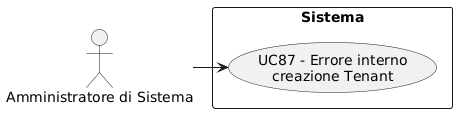

The diagram above was rendered by PlantUML. Its source (embedded in the PNG):
@startuml
skinparam wrapWidth 200
skinparam MaxMessageSize 150
top to bottom direction
skinparam packageStyle rectangle

actor "Amministratore di Sistema" as CA_sys_adm

rectangle "Sistema" {
    usecase "UC87 - Errore interno creazione Tenant" as err_interno_creazione_tenant
}

CA_sys_adm -right-> err_interno_creazione_tenant
@enduml